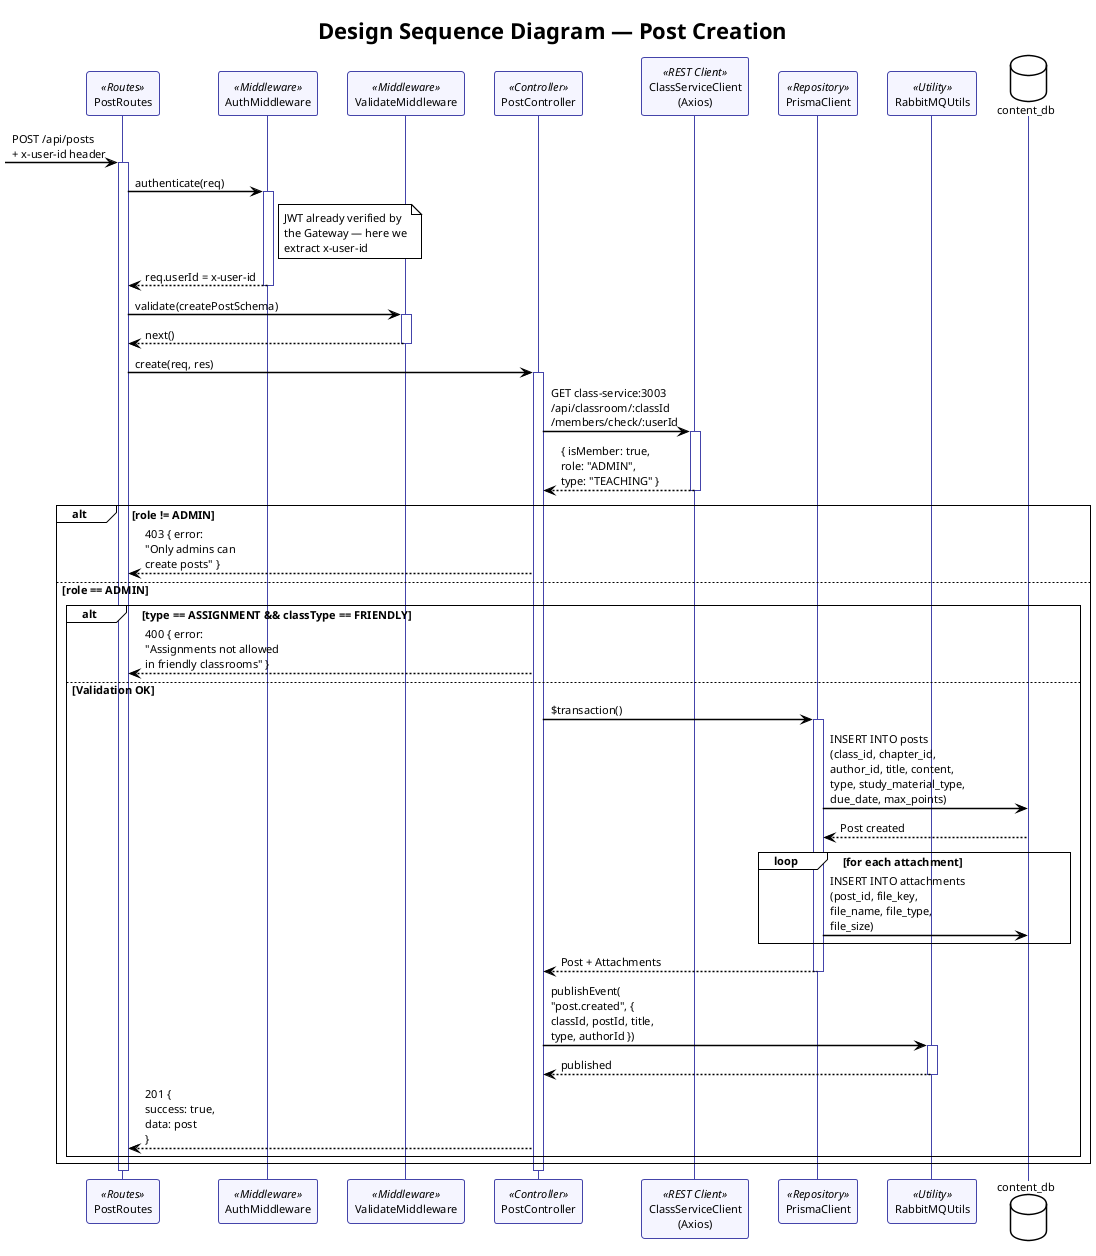

The diagram above was rendered by PlantUML. Its source (embedded in the PNG):
@startuml seq-design-create-post
!theme plain
skinparam shadowing false
skinparam sequenceArrowThickness 1.5
skinparam sequenceLifeLineBorderColor #4444AA
skinparam sequenceParticipantBackgroundColor #F5F5FF
skinparam sequenceParticipantBorderColor #4444AA
skinparam defaultFontSize 11

title Design Sequence Diagram — Post Creation

participant "PostRoutes" as R <<Routes>>
participant "AuthMiddleware" as A <<Middleware>>
participant "ValidateMiddleware" as V <<Middleware>>
participant "PostController" as C <<Controller>>
participant "ClassServiceClient\n(Axios)" as CLS <<REST Client>>
participant "PrismaClient" as P <<Repository>>
participant "RabbitMQUtils" as MQ <<Utility>>
database "content_db" as DB

[-> R : POST /api/posts\n+ x-user-id header
activate R

R -> A : authenticate(req)
activate A
note right of A
  JWT already verified by
  the Gateway — here we
  extract x-user-id
end note
A --> R : req.userId = x-user-id
deactivate A

R -> V : validate(createPostSchema)
activate V
V --> R : next()
deactivate V

R -> C : create(req, res)
activate C

C -> CLS : GET class-service:3003\n/api/classroom/:classId\n/members/check/:userId
activate CLS
CLS --> C : { isMember: true,\nrole: "ADMIN",\ntype: "TEACHING" }
deactivate CLS

alt role != ADMIN
  C --> R : 403 { error:\n"Only admins can\ncreate posts" }
else role == ADMIN

  alt type == ASSIGNMENT && classType == FRIENDLY
    C --> R : 400 { error:\n"Assignments not allowed\nin friendly classrooms" }
  else Validation OK

    C -> P : $transaction()
    activate P

    P -> DB : INSERT INTO posts\n(class_id, chapter_id,\nauthor_id, title, content,\ntype, study_material_type,\ndue_date, max_points)
    DB --> P : Post created

    loop for each attachment
      P -> DB : INSERT INTO attachments\n(post_id, file_key,\nfile_name, file_type,\nfile_size)
    end

    P --> C : Post + Attachments
    deactivate P

    C -> MQ : publishEvent(\n"post.created", {\nclassId, postId, title,\ntype, authorId })
    activate MQ
    MQ --> C : published
    deactivate MQ

    C --> R : 201 {\nsuccess: true,\ndata: post\n}
  end
end

deactivate C
deactivate R

@enduml